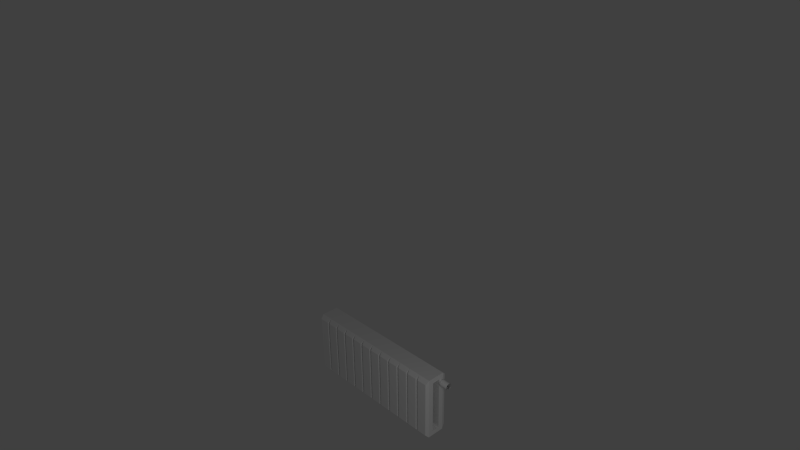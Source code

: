 # Source: heater1.blend  (saved by Blender 2.60.0; exported with 4.5.12 LTS)
import bpy
from mathutils import Matrix  # noqa: F401  (used for matrix-valued properties, if any)

bpy.ops.wm.read_factory_settings(use_empty=True)
scene = bpy.context.scene
scene.name = 'Scene'

# ---- collections
col_collection_1 = bpy.data.collections.new('Collection 1'); scene.collection.children.link(col_collection_1)

# ---- materials (node trees are filled in below, after node groups)
mat_material = bpy.data.materials.new('Material')
mat_material.alpha_threshold = 0.0
mat_material.use_transparent_shadow = False
mat_material.roughness = 0.5
mat_material.line_color = (0.0, 0.0, 0.0, 1.0)

# ---- material node trees

# ---- world
world_world = bpy.data.worlds.new('World'); scene.world = world_world
world_world.color = (0.05088, 0.05088, 0.05088)
world_world.use_sun_shadow = False
world_world.sun_shadow_jitter_overblur = 0.0
world_world.cycles.sampling_method = 'MANUAL'
world_world.cycles.sample_map_resolution = 256

# ---- cameras
cam_camera = bpy.data.cameras.new('Camera')
cam_camera.clip_end = 100.0
cam_camera.lens = 35.0
cam_camera.ortho_scale = 7.314
cam_camera.dof.focus_distance = 0.0
cam_camera.dof.aperture_fstop = 128.0

# ---- lights
light_lamp = bpy.data.lights.new('Lamp', 'POINT')
light_lamp.transmission_factor = 0.0
light_lamp.cutoff_distance = 30.0
light_lamp.energy = 100.0
light_lamp.shadow_buffer_clip_start = 1.001
light_lamp.shadow_soft_size = 1.0
light_lamp.shadow_maximum_resolution = 0.006
light_lamp.use_absolute_resolution = True
light_lamp.cycles.use_multiple_importance_sampling = False

# ---- meshes
me_cylinder_005 = bpy.data.meshes.new('Cylinder.005')
me_cylinder_005.from_pydata([(2.334e-08, 0.9539, -1.026), (0.1861, 0.9356, -1.026), (0.3651, 0.8813, -1.026), (0.53, 0.7932, -1.026), (0.6745, 0.6745, -1.026), (0.7932, 0.53, -1.026), (0.8813, 0.3651, -1.026), (0.9356, 0.1861, -1.026), (0.9539, 7.202e-08, -1.026), (0.9356, -0.1861, -1.026), (0.8813, -0.3651, -1.026), (0.7932, -0.53, -1.026), (0.6745, -0.6745, -1.026), (0.53, -0.7932, -1.026), (0.3651, -0.8813, -1.026), (0.1861, -0.9356, -1.026), (-2.875e-07, -0.9539, -1.026), (-0.1861, -0.9356, -1.026), (-0.3651, -0.8813, -1.026), (-0.53, -0.7932, -1.026), (-0.6745, -0.6745, -1.026), (-0.7932, -0.53, -1.026), (-0.8813, -0.3651, -1.026), (-0.9356, -0.1861, -1.026), (-0.9539, 9.211e-07, -1.026), (-0.9356, 0.1861, -1.026), (-0.8813, 0.3651, -1.026), (-0.7932, 0.53, -1.026), (-0.6745, 0.6745, -1.026), (-0.53, 0.7932, -1.026), (-0.365, 0.8813, -1.026), (-0.1861, 0.9356, -1.026), (1.478e-06, 0.884, 0.7022), (0.1725, 0.867, 0.7022), (0.3383, 0.8167, 0.7022), (0.4911, 0.735, 0.7022), (0.6251, 0.6251, 0.7022), (0.735, 0.4911, 0.7022), (0.8167, 0.3383, 0.7022), (0.867, 0.1725, 0.7022), (0.884, -1.985e-06, 0.7022), (0.867, -0.1725, 0.7022), (0.8167, -0.3383, 0.7022), (0.735, -0.4911, 0.7022), (0.6251, -0.6251, 0.7022), (0.4911, -0.735, 0.7022), (0.3383, -0.8167, 0.7022), (0.1725, -0.867, 0.7022), (8.807e-07, -0.884, 0.7022), (-0.1725, -0.867, 0.7022), (-0.3383, -0.8167, 0.7022), (-0.4911, -0.735, 0.7022), (-0.6251, -0.6251, 0.7022), (-0.735, -0.4911, 0.7022), (-0.8167, -0.3383, 0.7022), (-0.867, -0.1725, 0.7022), (-0.884, -3.629e-06, 0.7022), (-0.867, 0.1725, 0.7022), (-0.8167, 0.3383, 0.7022), (-0.735, 0.4911, 0.7022), (-0.6251, 0.6251, 0.7022), (-0.4911, 0.735, 0.7022), (-0.3383, 0.8167, 0.7022), (-0.1725, 0.867, 0.7022), (9.621e-09, 0.0, -1.011), (1.806e-06, 0.8728, 0.9469), (-0.1703, 0.856, 0.9469), (-0.334, 0.8064, 0.9469), (-0.4849, 0.7257, 0.9469), (-0.6172, 0.6172, 0.9469), (-0.7257, 0.4849, 0.9469), (-0.8064, 0.334, 0.9469), (-0.856, 0.1703, 0.9469), (-0.8728, -3.583e-06, 0.9469), (-0.856, -0.1703, 0.9469), (-0.8064, -0.334, 0.9469), (-0.7257, -0.4849, 0.9469), (-0.6172, -0.6172, 0.9469), (-0.4849, -0.7257, 0.9469), (-0.334, -0.8064, 0.9469), (-0.1703, -0.856, 0.9469), (1.217e-06, -0.8728, 0.9469), (0.1703, -0.856, 0.9469), (0.334, -0.8064, 0.9469), (0.4849, -0.7257, 0.9469), (0.6172, -0.6172, 0.9469), (0.7257, -0.4849, 0.9469), (0.8064, -0.334, 0.9469), (0.856, -0.1703, 0.9469), (0.8728, -1.96e-06, 0.9469), (0.856, 0.1703, 0.9469), (0.8064, 0.334, 0.9469), (0.7257, 0.4849, 0.9469), (0.6172, 0.6172, 0.9469), (0.4849, 0.7257, 0.9469), (0.334, 0.8064, 0.9469), (0.1703, 0.856, 0.9469), (4.052e-07, 1.579e-15, 0.9469), (4.064e-07, 1.562e-15, 1.156), (0.1684, 0.8467, 1.156), (1.792e-06, 0.8633, 1.156), (4.064e-07, 1.562e-15, 1.156), (0.3304, 0.7976, 1.156), (0.1684, 0.8467, 1.156), (4.064e-07, 1.562e-15, 1.156), (0.4796, 0.7178, 1.156), (0.3304, 0.7976, 1.156), (4.064e-07, 1.562e-15, 1.156), (0.6104, 0.6104, 1.156), (0.4796, 0.7178, 1.156), (4.064e-07, 1.562e-15, 1.156), (0.7178, 0.4796, 1.156), (0.6104, 0.6104, 1.156), (4.064e-07, 1.562e-15, 1.156), (0.7976, 0.3304, 1.156), (0.7178, 0.4796, 1.156), (4.064e-07, 1.562e-15, 1.156), (0.8467, 0.1684, 1.156), (0.7976, 0.3304, 1.156), (4.064e-07, 1.562e-15, 1.156), (0.8633, -1.938e-06, 1.156), (0.8467, 0.1684, 1.156), (4.064e-07, 1.562e-15, 1.156), (0.8467, -0.1684, 1.156), (0.8633, -1.938e-06, 1.156), (4.064e-07, 1.562e-15, 1.156), (0.7976, -0.3304, 1.156), (0.8467, -0.1684, 1.156), (4.064e-07, 1.562e-15, 1.156), (0.7178, -0.4796, 1.156), (0.7976, -0.3304, 1.156), (4.064e-07, 1.562e-15, 1.156), (0.6104, -0.6104, 1.156), (0.7178, -0.4796, 1.156), (4.064e-07, 1.562e-15, 1.156), (0.4796, -0.7178, 1.156), (0.6104, -0.6104, 1.156), (4.064e-07, 1.562e-15, 1.156), (0.3304, -0.7976, 1.156), (0.4796, -0.7178, 1.156), (4.064e-07, 1.562e-15, 1.156), (0.1684, -0.8467, 1.156), (0.3304, -0.7976, 1.156), (4.064e-07, 1.562e-15, 1.156), (1.209e-06, -0.8633, 1.156), (0.1684, -0.8467, 1.156), (4.064e-07, 1.562e-15, 1.156), (-0.1684, -0.8467, 1.156), (1.209e-06, -0.8633, 1.156), (4.064e-07, 1.562e-15, 1.156), (-0.3304, -0.7976, 1.156), (-0.1684, -0.8467, 1.156), (4.064e-07, 1.562e-15, 1.156), (-0.4796, -0.7178, 1.156), (-0.3304, -0.7976, 1.156), (4.064e-07, 1.562e-15, 1.156), (-0.6104, -0.6104, 1.156), (-0.4796, -0.7178, 1.156), (4.064e-07, 1.562e-15, 1.156), (-0.7178, -0.4796, 1.156), (-0.6104, -0.6104, 1.156), (4.064e-07, 1.562e-15, 1.156), (-0.7975, -0.3304, 1.156), (-0.7178, -0.4796, 1.156), (4.064e-07, 1.562e-15, 1.156), (-0.8467, -0.1684, 1.156), (-0.7975, -0.3304, 1.156), (4.064e-07, 1.562e-15, 1.156), (-0.8633, -3.543e-06, 1.156), (-0.8467, -0.1684, 1.156), (4.064e-07, 1.562e-15, 1.156), (-0.8467, 0.1684, 1.156), (-0.8633, -3.543e-06, 1.156), (4.064e-07, 1.562e-15, 1.156), (-0.7976, 0.3304, 1.156), (-0.8467, 0.1684, 1.156), (4.064e-07, 1.562e-15, 1.156), (-0.7178, 0.4796, 1.156), (-0.7976, 0.3304, 1.156), (4.064e-07, 1.562e-15, 1.156), (-0.6104, 0.6104, 1.156), (-0.7178, 0.4796, 1.156), (4.064e-07, 1.562e-15, 1.156), (-0.4796, 0.7178, 1.156), (-0.6104, 0.6104, 1.156), (4.064e-07, 1.562e-15, 1.156), (-0.3304, 0.7975, 1.156), (-0.4796, 0.7178, 1.156), (4.064e-07, 1.562e-15, 1.156), (-0.1684, 0.8467, 1.156), (-0.3304, 0.7975, 1.156), (4.064e-07, 1.562e-15, 1.156), (1.792e-06, 0.8633, 1.156), (-0.1684, 0.8467, 1.156), (4.975e-07, -2.966e-14, -1.567), (-0.1557, 0.7829, -1.567), (1.779e-06, 0.7982, -1.567), (4.975e-07, -2.966e-14, -1.567), (-0.3055, 0.7375, -1.567), (-0.1557, 0.7829, -1.567), (4.975e-07, -2.966e-14, -1.567), (-0.4435, 0.6637, -1.567), (-0.3055, 0.7375, -1.567), (4.975e-07, -2.966e-14, -1.567), (-0.5644, 0.5644, -1.567), (-0.4435, 0.6637, -1.567), (4.975e-07, -2.966e-14, -1.567), (-0.6637, 0.4435, -1.567), (-0.5644, 0.5644, -1.567), (4.975e-07, -2.966e-14, -1.567), (-0.7375, 0.3055, -1.567), (-0.6637, 0.4435, -1.567), (4.975e-07, -2.966e-14, -1.567), (-0.7829, 0.1557, -1.567), (-0.7375, 0.3055, -1.567), (4.975e-07, -2.966e-14, -1.567), (-0.7982, -3.276e-06, -1.567), (-0.7829, 0.1557, -1.567), (4.975e-07, -2.966e-14, -1.567), (-0.7829, -0.1557, -1.567), (-0.7982, -3.276e-06, -1.567), (4.975e-07, -2.966e-14, -1.567), (-0.7375, -0.3055, -1.567), (-0.7829, -0.1557, -1.567), (4.975e-07, -2.966e-14, -1.567), (-0.6637, -0.4435, -1.567), (-0.7375, -0.3055, -1.567), (-0.5644, -0.5644, -1.567), (4.975e-07, -2.966e-14, -1.567), (-0.6637, -0.4435, -1.567), (4.975e-07, -2.966e-14, -1.567), (-0.4435, -0.6637, -1.567), (-0.5644, -0.5644, -1.567), (4.975e-07, -2.966e-14, -1.567), (-0.3055, -0.7375, -1.567), (-0.4435, -0.6637, -1.567), (4.975e-07, -2.966e-14, -1.567), (-0.1557, -0.7829, -1.567), (-0.3055, -0.7375, -1.567), (1.24e-06, -0.7982, -1.567), (4.975e-07, -2.966e-14, -1.567), (-0.1557, -0.7829, -1.567), (0.1557, -0.7829, -1.567), (4.975e-07, -2.966e-14, -1.567), (1.24e-06, -0.7982, -1.567), (4.975e-07, -2.966e-14, -1.567), (0.3055, -0.7375, -1.567), (0.1557, -0.7829, -1.567), (4.975e-07, -2.966e-14, -1.567), (0.4435, -0.6637, -1.567), (0.3055, -0.7375, -1.567), (4.975e-07, -2.966e-14, -1.567), (0.5644, -0.5644, -1.567), (0.4435, -0.6637, -1.567), (4.975e-07, -2.966e-14, -1.567), (0.6637, -0.4435, -1.567), (0.5644, -0.5644, -1.567), (0.7375, -0.3055, -1.567), (4.975e-07, -2.966e-14, -1.567), (0.6637, -0.4435, -1.567), (4.975e-07, -2.966e-14, -1.567), (0.7829, -0.1557, -1.567), (0.7375, -0.3055, -1.567), (4.975e-07, -2.966e-14, -1.567), (0.7982, -1.792e-06, -1.567), (0.7829, -0.1557, -1.567), (0.7829, 0.1557, -1.567), (4.975e-07, -2.966e-14, -1.567), (0.7982, -1.792e-06, -1.567), (0.7375, 0.3055, -1.567), (4.975e-07, -2.966e-14, -1.567), (0.7829, 0.1557, -1.567), (0.6637, 0.4435, -1.567), (4.975e-07, -2.966e-14, -1.567), (0.7375, 0.3055, -1.567), (4.975e-07, -2.966e-14, -1.567), (0.5644, 0.5644, -1.567), (0.6637, 0.4435, -1.567), (0.4435, 0.6637, -1.567), (4.975e-07, -2.966e-14, -1.567), (0.5644, 0.5644, -1.567), (4.975e-07, -2.966e-14, -1.567), (0.3055, 0.7375, -1.567), (0.4435, 0.6637, -1.567), (4.975e-07, -2.966e-14, -1.567), (0.1557, 0.7829, -1.567), (0.3055, 0.7375, -1.567), (1.779e-06, 0.7982, -1.567), (4.975e-07, -2.966e-14, -1.567), (0.1557, 0.7829, -1.567), (-2.508, -0.6298, -5.079), (-2.508, -2.753, -5.079), (-2.508, -0.6298, -8.58), (-2.508, -2.753, -8.58), (-2.508, -0.6298, -12.08), (-2.508, -2.753, -12.08), (-2.508, -0.6298, -15.58), (-2.508, -2.753, -15.58), (-2.508, -0.6299, -19.08), (-2.508, -2.753, -19.08), (-2.508, -0.6299, -22.58), (-2.508, -2.753, -22.58), (-2.508, -0.6299, -26.08), (-2.508, -2.753, -26.08), (-2.508, -0.6299, -29.58), (-2.508, -2.753, -29.58), (-2.508, -0.6299, -33.08), (-2.508, -2.753, -33.08), (-2.508, -0.6299, -36.58), (-2.508, -2.753, -36.58), (-2.508, -0.6299, -40.08), (-2.508, -2.753, -40.08), (-2.508, -0.6299, -43.58), (-2.508, -2.753, -43.58), (-2.508, 0.7503, -5.079), (-2.508, -4.133, -5.079), (-2.508, 0.7503, -8.58), (-2.508, -4.133, -8.58), (-2.508, 0.7503, -12.08), (-2.508, -4.133, -12.08), (-2.508, 0.7503, -15.58), (-2.508, -4.133, -15.58), (-2.508, 0.7503, -19.08), (-2.508, -4.133, -19.08), (-2.508, 0.7503, -22.58), (-2.508, -4.133, -22.58), (-2.508, 0.7503, -26.08), (-2.508, -4.133, -26.08), (-2.508, 0.7503, -29.58), (-2.508, -4.133, -29.58), (-2.508, 0.7503, -33.08), (-2.508, -4.133, -33.08), (-2.508, 0.7503, -36.58), (-2.508, -4.133, -36.58), (-2.508, 0.7503, -40.08), (-2.508, -4.133, -40.08), (-2.508, 0.7503, -43.58), (-2.508, -4.133, -43.58), (-2.508, 0.7503, -1.579), (-2.508, -4.133, -1.579), (-2.508, 0.7503, -5.079), (-2.508, -4.133, -5.079), (-2.508, 0.7503, -8.58), (-2.508, -4.133, -8.58), (-2.508, 0.7503, -12.08), (-2.508, -4.133, -12.08), (-2.508, 0.7503, -15.58), (-2.508, -4.133, -15.58), (-2.508, 0.7503, -19.08), (-2.508, -4.133, -19.08), (-2.508, 0.7503, -22.58), (-2.508, -4.133, -22.58), (-2.508, 0.7503, -26.08), (-2.508, -4.133, -26.08), (-2.508, 0.7503, -29.58), (-2.508, -4.133, -29.58), (-2.508, 0.7503, -33.08), (-2.508, -4.133, -33.08), (-2.508, 0.7503, -36.58), (-2.508, -4.133, -36.58), (-2.508, 0.7503, -40.08), (-2.508, -4.133, -40.08), (-2.508, -0.6298, -1.579), (-2.508, -2.753, -1.579), (-2.508, -0.6298, -5.079), (-2.508, -2.753, -5.079), (-2.508, -0.6298, -8.58), (-2.508, -2.753, -8.58), (-2.508, -0.6298, -12.08), (-2.508, -2.753, -12.08), (-2.508, -0.6298, -15.58), (-2.508, -2.753, -15.58), (-2.508, -0.6299, -19.08), (-2.508, -2.753, -19.08), (-2.508, -0.6299, -22.58), (-2.508, -2.753, -22.58), (-2.508, -0.6299, -26.08), (-2.508, -2.753, -26.08), (-2.508, -0.6299, -29.58), (-2.508, -2.753, -29.58), (-2.508, -0.6299, -33.08), (-2.508, -2.753, -33.08), (-2.508, -0.6299, -36.58), (-2.508, -2.753, -36.58), (-2.508, -0.6299, -40.08), (-2.508, -2.753, -40.08), (15.47, -0.6298, -5.079), (15.47, -2.753, -5.079), (15.47, -0.6298, -8.58), (15.47, -2.753, -8.58), (15.47, -0.6298, -12.08), (15.47, -2.753, -12.08), (15.47, -0.6298, -15.58), (15.47, -2.753, -15.58), (15.47, -0.6298, -19.08), (15.47, -2.753, -19.08), (15.47, -0.6299, -22.58), (15.47, -2.753, -22.58), (15.47, -0.6299, -26.08), (15.47, -2.753, -26.08), (15.47, -0.6299, -29.58), (15.47, -2.753, -29.58), (15.47, -0.6299, -33.08), (15.47, -2.753, -33.08), (15.47, -0.6299, -36.58), (15.47, -2.753, -36.58), (15.47, -0.6299, -40.08), (15.47, -2.753, -40.08), (15.47, -0.6299, -43.58), (15.47, -2.753, -43.58), (15.47, 0.7503, -5.079), (15.47, -4.133, -5.079), (15.47, 0.7503, -8.58), (15.47, -4.133, -8.58), (15.47, 0.7503, -12.08), (15.47, -4.133, -12.08), (15.47, 0.7503, -15.58), (15.47, -4.133, -15.58), (15.47, 0.7503, -19.08), (15.47, -4.133, -19.08), (15.47, 0.7503, -22.58), (15.47, -4.133, -22.58), (15.47, 0.7503, -26.08), (15.47, -4.133, -26.08), (15.47, 0.7503, -29.58), (15.47, -4.133, -29.58), (15.47, 0.7503, -33.08), (15.47, -4.133, -33.08), (15.47, 0.7503, -36.58), (15.47, -4.133, -36.58), (15.47, 0.7503, -40.08), (15.47, -4.133, -40.08), (15.47, 0.7503, -43.58), (15.47, -4.133, -43.58), (15.47, 0.7503, -1.579), (15.47, -4.133, -1.579), (15.47, 0.7503, -5.079), (15.47, -4.133, -5.079), (15.47, 0.7503, -8.58), (15.47, -4.133, -8.58), (15.47, 0.7503, -12.08), (15.47, -4.133, -12.08), (15.47, 0.7503, -15.58), (15.47, -4.133, -15.58), (15.47, 0.7503, -19.08), (15.47, -4.133, -19.08), (15.47, 0.7503, -22.58), (15.47, -4.133, -22.58), (15.47, 0.7503, -26.08), (15.47, -4.133, -26.08), (15.47, 0.7503, -29.58), (15.47, -4.133, -29.58), (15.47, 0.7503, -33.08), (15.47, -4.133, -33.08), (15.47, 0.7503, -36.58), (15.47, -4.133, -36.58), (15.47, 0.7503, -40.08), (15.47, -4.133, -40.08), (15.47, -0.6298, -1.579), (15.47, -2.753, -1.579), (15.47, -0.6298, -5.079), (15.47, -2.753, -5.079), (15.47, -0.6298, -8.58), (15.47, -2.753, -8.58), (15.47, -0.6298, -12.08), (15.47, -2.753, -12.08), (15.47, -0.6298, -15.58), (15.47, -2.753, -15.58), (15.47, -0.6299, -19.08), (15.47, -2.753, -19.08), (15.47, -0.6299, -22.58), (15.47, -2.753, -22.58), (15.47, -0.6299, -26.08), (15.47, -2.753, -26.08), (15.47, -0.6299, -29.58), (15.47, -2.753, -29.58), (15.47, -0.6299, -33.08), (15.47, -2.753, -33.08), (15.47, -0.6299, -36.58), (15.47, -2.753, -36.58), (15.47, -0.6299, -40.08), (15.47, -2.753, -40.08), (14.48, 1.729, -4.72), (14.48, -5.111, -4.72), (14.48, 1.729, -8.221), (14.48, -5.111, -8.221), (14.48, 1.729, -11.72), (14.48, -5.111, -11.72), (14.48, 1.729, -15.22), (14.48, -5.111, -15.22), (14.48, 1.729, -18.72), (14.48, -5.111, -18.72), (14.48, 1.729, -22.22), (14.48, -5.111, -22.22), (14.48, 1.729, -25.72), (14.48, -5.111, -25.72), (14.48, 1.729, -29.22), (14.48, -5.111, -29.22), (14.48, 1.729, -32.72), (14.48, -5.111, -32.72), (14.48, 1.729, -36.22), (14.48, -5.111, -36.22), (14.48, 1.729, -39.72), (14.48, -5.111, -39.72), (14.48, 1.729, -43.23), (14.48, -5.111, -43.23), (14.48, 1.729, -1.938), (14.48, -5.111, -1.938), (14.48, 1.729, -5.438), (14.48, -5.111, -5.438), (14.48, 1.729, -8.939), (14.48, -5.111, -8.939), (14.48, 1.729, -12.44), (14.48, -5.111, -12.44), (14.48, 1.729, -15.94), (14.48, -5.111, -15.94), (14.48, 1.729, -19.44), (14.48, -5.111, -19.44), (14.48, 1.729, -22.94), (14.48, -5.111, -22.94), (14.48, 1.729, -26.44), (14.48, -5.111, -26.44), (14.48, 1.729, -29.94), (14.48, -5.111, -29.94), (14.48, 1.729, -33.44), (14.48, -5.111, -33.44), (14.48, 1.729, -36.94), (14.48, -5.111, -36.94), (14.48, 1.729, -40.44), (14.48, -5.111, -40.44), (-1.519, 1.729, -1.938), (-1.519, -5.111, -1.938), (-1.519, 1.729, -5.438), (-1.519, -5.111, -5.438), (-1.519, 1.729, -8.939), (-1.519, -5.111, -8.939), (-1.519, 1.729, -12.44), (-1.519, -5.111, -12.44), (-1.519, 1.729, -15.94), (-1.519, -5.111, -15.94), (-1.519, 1.729, -19.44), (-1.519, -5.111, -19.44), (-1.519, 1.729, -22.94), (-1.519, -5.111, -22.94), (-1.519, 1.729, -26.44), (-1.519, -5.111, -26.44), (-1.519, 1.729, -29.94), (-1.519, -5.111, -29.94), (-1.519, 1.729, -33.44), (-1.519, -5.111, -33.44), (-1.519, 1.729, -36.94), (-1.519, -5.111, -36.94), (-1.519, 1.729, -40.44), (-1.519, -5.111, -40.44), (-1.519, 1.729, -4.72), (-1.519, -5.111, -4.72), (-1.519, 1.729, -8.221), (-1.519, -5.111, -8.221), (-1.519, 1.729, -11.72), (-1.519, -5.111, -11.72), (-1.519, 1.729, -15.22), (-1.519, -5.111, -15.22), (-1.519, 1.729, -18.72), (-1.519, -5.111, -18.72), (-1.519, 1.729, -22.22), (-1.519, -5.111, -22.22), (-1.519, 1.729, -25.72), (-1.519, -5.111, -25.72), (-1.519, 1.729, -29.22), (-1.519, -5.111, -29.22), (-1.519, 1.729, -32.72), (-1.519, -5.111, -32.72), (-1.519, 1.729, -36.22), (-1.519, -5.111, -36.22), (-1.519, 1.729, -39.72), (-1.519, -5.111, -39.72), (-1.519, 1.729, -43.23), (-1.519, -5.111, -43.23), (-1.07, -0.6298, -5.079), (-1.07, -2.753, -5.079), (-1.07, -0.6298, -8.58), (-1.07, -2.753, -8.58), (-1.07, -0.6298, -12.08), (-1.07, -2.753, -12.08), (-1.07, -0.6298, -15.58), (-1.07, -2.753, -15.58), (-1.07, -0.6299, -19.08), (-1.07, -2.753, -19.08), (-1.07, -0.6299, -22.58), (-1.07, -2.753, -22.58), (-1.07, -0.6299, -26.08), (-1.07, -2.753, -26.08), (-1.07, -0.6299, -29.58), (-1.07, -2.753, -29.58), (-1.07, -0.6299, -33.08), (-1.07, -2.753, -33.08), (-1.07, -0.6299, -36.58), (-1.07, -2.753, -36.58), (-1.07, -0.6299, -40.08), (-1.07, -2.753, -40.08), (-1.07, -0.6299, -43.58), (-1.07, -2.753, -43.58), (-1.07, 0.7503, -5.079), (-1.07, -4.133, -5.079), (-1.07, 0.7503, -8.58), (-1.07, -4.133, -8.58), (-1.07, 0.7503, -12.08), (-1.07, -4.133, -12.08), (-1.07, 0.7503, -15.58), (-1.07, -4.133, -15.58), (-1.07, 0.7503, -19.08), (-1.07, -4.133, -19.08), (-1.07, 0.7503, -22.58), (-1.07, -4.133, -22.58), (-1.07, 0.7503, -26.08), (-1.07, -4.133, -26.08), (-1.07, 0.7503, -29.58), (-1.07, -4.133, -29.58), (-1.07, 0.7503, -33.08), (-1.07, -4.133, -33.08), (-1.07, 0.7503, -36.58), (-1.07, -4.133, -36.58), (-1.07, 0.7503, -40.08), (-1.07, -4.133, -40.08), (-1.07, 0.7503, -43.58), (-1.07, -4.133, -43.58), (-1.07, 0.7503, -1.579), (-1.07, -4.133, -1.579), (-1.07, 0.7503, -5.079), (-1.07, -4.133, -5.079), (-1.07, 0.7503, -8.58), (-1.07, -4.133, -8.58), (-1.07, 0.7503, -12.08), (-1.07, -4.133, -12.08), (-1.07, 0.7503, -15.58), (-1.07, -4.133, -15.58), (-1.07, 0.7503, -19.08), (-1.07, -4.133, -19.08), (-1.07, 0.7503, -22.58), (-1.07, -4.133, -22.58), (-1.07, 0.7503, -26.08), (-1.07, -4.133, -26.08), (-1.07, 0.7503, -29.58), (-1.07, -4.133, -29.58), (-1.07, 0.7503, -33.08), (-1.07, -4.133, -33.08), (-1.07, 0.7503, -36.58), (-1.07, -4.133, -36.58), (-1.07, 0.7503, -40.08), (-1.07, -4.133, -40.08), (-1.07, -0.6298, -1.579), (-1.07, -2.753, -1.579), (-1.07, -0.6298, -5.079), (-1.07, -2.753, -5.079), (-1.07, -0.6298, -8.58), (-1.07, -2.753, -8.58), (-1.07, -0.6298, -12.08), (-1.07, -2.753, -12.08), (-1.07, -0.6298, -15.58), (-1.07, -2.753, -15.58), (-1.07, -0.6299, -19.08), (-1.07, -2.753, -19.08), (-1.07, -0.6299, -22.58), (-1.07, -2.753, -22.58), (-1.07, -0.6299, -26.08), (-1.07, -2.753, -26.08), (-1.07, -0.6299, -29.58), (-1.07, -2.753, -29.58), (-1.07, -0.6299, -33.08), (-1.07, -2.753, -33.08), (-1.07, -0.6299, -36.58), (-1.07, -2.753, -36.58), (-1.07, -0.6299, -40.08), (-1.07, -2.753, -40.08), (-0.155, 1.729, -1.938), (-0.155, -5.111, -1.938), (-0.155, 1.729, -5.438), (-0.155, -5.111, -5.438), (-0.155, 1.729, -8.939), (-0.155, -5.111, -8.939), (-0.155, 1.729, -12.44), (-0.155, -5.111, -12.44), (-0.155, 1.729, -15.94), (-0.155, -5.111, -15.94), (-0.155, 1.729, -19.44), (-0.155, -5.111, -19.44), (-0.155, 1.729, -22.94), (-0.155, -5.111, -22.94), (-0.155, 1.729, -26.44), (-0.155, -5.111, -26.44), (-0.155, 1.729, -29.94), (-0.155, -5.111, -29.94), (-0.155, 1.729, -33.44), (-0.155, -5.111, -33.44), (-0.155, 1.729, -36.94), (-0.155, -5.111, -36.94), (-0.155, 1.729, -40.44), (-0.155, -5.111, -40.44), (-0.155, 1.729, -4.72), (-0.155, -5.111, -4.72), (-0.155, 1.729, -8.221), (-0.155, -5.111, -8.221), (-0.155, 1.729, -11.72), (-0.155, -5.111, -11.72), (-0.155, 1.729, -15.22), (-0.155, -5.111, -15.22), (-0.155, 1.729, -18.72), (-0.155, -5.111, -18.72), (-0.155, 1.729, -22.22), (-0.155, -5.111, -22.22), (-0.155, 1.729, -25.72), (-0.155, -5.111, -25.72), (-0.155, 1.729, -29.22), (-0.155, -5.111, -29.22), (-0.155, 1.729, -32.72), (-0.155, -5.111, -32.72), (-0.155, 1.729, -36.22), (-0.155, -5.111, -36.22), (-0.155, 1.729, -39.72), (-0.155, -5.111, -39.72), (-0.155, 1.729, -43.23), (-0.155, -5.111, -43.23), (-1.07, -1.691, -5.079), (-1.07, -1.691, -8.58), (-1.07, -1.691, -12.08), (-1.07, -1.691, -15.58), (-1.07, -1.691, -19.08), (-1.07, -1.691, -22.58), (-1.07, -1.691, -26.08), (-1.07, -1.691, -29.58), (-1.07, -1.691, -33.08), (-1.07, -1.691, -36.58), (-1.07, -1.691, -40.08), (-1.07, -1.691, -43.58), (-1.07, -1.691, -1.579), (-1.07, -1.691, -5.079), (-1.07, -1.691, -8.58), (-1.07, -1.691, -12.08), (-1.07, -1.691, -15.58), (-1.07, -1.691, -19.08), (-1.07, -1.691, -22.58), (-1.07, -1.691, -26.08), (-1.07, -1.691, -29.58), (-1.07, -1.691, -33.08), (-1.07, -1.691, -36.58), (-1.07, -1.691, -40.08), (-2.508, -1.691, -1.579), (-2.508, -1.691, -5.079), (-2.508, -1.691, -8.58), (-2.508, -1.691, -12.08), (-2.508, -1.691, -15.58), (-2.508, -1.691, -19.08), (-2.508, -1.691, -22.58), (-2.508, -1.691, -26.08), (-2.508, -1.691, -29.58), (-2.508, -1.691, -33.08), (-2.508, -1.691, -36.58), (-2.508, -1.691, -40.08), (-2.508, -1.691, -5.079), (-2.508, -1.691, -8.58), (-2.508, -1.691, -12.08), (-2.508, -1.691, -15.58), (-2.508, -1.691, -19.08), (-2.508, -1.691, -22.58), (-2.508, -1.691, -26.08), (-2.508, -1.691, -29.58), (-2.508, -1.691, -33.08), (-2.508, -1.691, -36.58), (-2.508, -1.691, -40.08), (-2.508, -1.691, -43.58), (14.14, -0.6298, -5.079), (14.14, -2.753, -5.079), (14.14, -0.6298, -8.58), (14.14, -2.753, -8.58), (14.14, -0.6298, -12.08), (14.14, -2.753, -12.08), (14.14, -0.6298, -15.58), (14.14, -2.753, -15.58), (14.14, -0.6298, -19.08), (14.14, -2.753, -19.08), (14.14, -0.6299, -22.58), (14.14, -2.753, -22.58), (14.14, -0.6299, -26.08), (14.14, -2.753, -26.08), (14.14, -0.6299, -29.58), (14.14, -2.753, -29.58), (14.14, -0.6299, -33.08), (14.14, -2.753, -33.08), (14.14, -0.6299, -36.58), (14.14, -2.753, -36.58), (14.14, -0.6299, -40.08), (14.14, -2.753, -40.08), (14.14, -0.6299, -43.58), (14.14, -2.753, -43.58), (14.14, 0.7503, -5.079), (14.14, -4.133, -5.079), (14.14, 0.7503, -8.58), (14.14, -4.133, -8.58), (14.14, 0.7503, -12.08), (14.14, -4.133, -12.08), (14.14, 0.7503, -15.58), (14.14, -4.133, -15.58), (14.14, 0.7503, -19.08), (14.14, -4.133, -19.08), (14.14, 0.7503, -22.58), (14.14, -4.133, -22.58), (14.14, 0.7503, -26.08), (14.14, -4.133, -26.08), (14.14, 0.7503, -29.58), (14.14, -4.133, -29.58), (14.14, 0.7503, -33.08), (14.14, -4.133, -33.08), (14.14, 0.7503, -36.58), (14.14, -4.133, -36.58), (14.14, 0.7503, -40.08), (14.14, -4.133, -40.08), (14.14, 0.7503, -43.58), (14.14, -4.133, -43.58), (14.14, 0.7503, -1.579), (14.14, -4.133, -1.579), (14.14, 0.7503, -5.079), (14.14, -4.133, -5.079), (14.14, 0.7503, -8.58), (14.14, -4.133, -8.58), (14.14, 0.7503, -12.08), (14.14, -4.133, -12.08), (14.14, 0.7503, -15.58), (14.14, -4.133, -15.58), (14.14, 0.7503, -19.08), (14.14, -4.133, -19.08), (14.14, 0.7503, -22.58), (14.14, -4.133, -22.58), (14.14, 0.7503, -26.08), (14.14, -4.133, -26.08), (14.14, 0.7503, -29.58), (14.14, -4.133, -29.58), (14.14, 0.7503, -33.08), (14.14, -4.133, -33.08), (14.14, 0.7503, -36.58), (14.14, -4.133, -36.58), (14.14, 0.7503, -40.08), (14.14, -4.133, -40.08), (14.14, -0.6298, -1.579), (14.14, -2.753, -1.579), (14.14, -0.6298, -5.079), (14.14, -2.753, -5.079), (14.14, -0.6298, -8.58), (14.14, -2.753, -8.58), (14.14, -0.6298, -12.08), (14.14, -2.753, -12.08), (14.14, -0.6298, -15.58), (14.14, -2.753, -15.58), (14.14, -0.6299, -19.08), (14.14, -2.753, -19.08), (14.14, -0.6299, -22.58), (14.14, -2.753, -22.58), (14.14, -0.6299, -26.08), (14.14, -2.753, -26.08), (14.14, -0.6299, -29.58), (14.14, -2.753, -29.58), (14.14, -0.6299, -33.08), (14.14, -2.753, -33.08), (14.14, -0.6299, -36.58), (14.14, -2.753, -36.58), (14.14, -0.6299, -40.08), (14.14, -2.753, -40.08), (13.3, 1.729, -1.938), (13.3, -5.111, -1.938), (13.3, 1.729, -5.438), (13.3, -5.111, -5.438), (13.3, 1.729, -8.939), (13.3, -5.111, -8.939), (13.3, 1.729, -12.44), (13.3, -5.111, -12.44), (13.3, 1.729, -15.94), (13.3, -5.111, -15.94), (13.3, 1.729, -19.44), (13.3, -5.111, -19.44), (13.3, 1.729, -22.94), (13.3, -5.111, -22.94), (13.3, 1.729, -26.44), (13.3, -5.111, -26.44), (13.3, 1.729, -29.94), (13.3, -5.111, -29.94), (13.3, 1.729, -33.44), (13.3, -5.111, -33.44), (13.3, 1.729, -36.94), (13.3, -5.111, -36.94), (13.3, 1.729, -40.44), (13.3, -5.111, -40.44), (13.3, 1.729, -4.72), (13.3, -5.111, -4.72), (13.3, 1.729, -8.221), (13.3, -5.111, -8.221), (13.3, 1.729, -11.72), (13.3, -5.111, -11.72), (13.3, 1.729, -15.22), (13.3, -5.111, -15.22), (13.3, 1.729, -18.72), (13.3, -5.111, -18.72), (13.3, 1.729, -22.22), (13.3, -5.111, -22.22), (13.3, 1.729, -25.72), (13.3, -5.111, -25.72), (13.3, 1.729, -29.22), (13.3, -5.111, -29.22), (13.3, 1.729, -32.72), (13.3, -5.111, -32.72), (13.3, 1.729, -36.22), (13.3, -5.111, -36.22), (13.3, 1.729, -39.72), (13.3, -5.111, -39.72), (13.3, 1.729, -43.23), (13.3, -5.111, -43.23), (14.14, -1.691, -1.579), (14.14, -1.691, -5.079), (14.14, -1.691, -8.58), (14.14, -1.691, -12.08), (14.14, -1.691, -15.58), (14.14, -1.691, -19.08), (14.14, -1.691, -22.58), (14.14, -1.691, -26.08), (14.14, -1.691, -29.58), (14.14, -1.691, -33.08), (14.14, -1.691, -36.58), (14.14, -1.691, -40.08), (14.14, -1.691, -5.079), (14.14, -1.691, -8.58), (14.14, -1.691, -12.08), (14.14, -1.691, -15.58), (14.14, -1.691, -19.08), (14.14, -1.691, -22.58), (14.14, -1.691, -26.08), (14.14, -1.691, -29.58), (14.14, -1.691, -33.08), (14.14, -1.691, -36.58), (14.14, -1.691, -40.08), (14.14, -1.691, -43.58), (15.47, -1.691, -1.579), (15.47, -1.691, -5.079), (15.47, -1.691, -8.58), (15.47, -1.691, -12.08), (15.47, -1.691, -15.58), (15.47, -1.691, -19.08), (15.47, -1.691, -22.58), (15.47, -1.691, -26.08), (15.47, -1.691, -29.58), (15.47, -1.691, -33.08), (15.47, -1.691, -36.58), (15.47, -1.691, -40.08), (15.47, -1.691, -5.079), (15.47, -1.691, -8.58), (15.47, -1.691, -12.08), (15.47, -1.691, -15.58), (15.47, -1.691, -19.08), (15.47, -1.691, -22.58), (15.47, -1.691, -26.08), (15.47, -1.691, -29.58), (15.47, -1.691, -33.08), (15.47, -1.691, -36.58), (15.47, -1.691, -40.08), (15.47, -1.691, -43.58), (0.4598, -0.6298, -5.079), (0.4598, -2.753, -5.079), (0.4598, -0.6298, -8.58), (0.4598, -2.753, -8.58), (0.4598, -0.6298, -12.08), (0.4598, -2.753, -12.08), (0.4598, -0.6298, -15.58), (0.4598, -2.753, -15.58), (0.4598, -0.6299, -19.08), (0.4598, -2.753, -19.08), (0.4598, -0.6299, -22.58), (0.4598, -2.753, -22.58), (0.4598, -0.6299, -26.08), (0.4598, -2.753, -26.08), (0.4598, -0.6299, -29.58), (0.4598, -2.753, -29.58), (0.4598, -0.6299, -33.08), (0.4598, -2.753, -33.08), (0.4598, -0.6299, -36.58), (0.4598, -2.753, -36.58), (0.4598, -0.6299, -40.08), (0.4598, -2.753, -40.08), (0.4598, -0.6299, -43.58), (0.4598, -2.753, -43.58), (0.4598, 0.7503, -5.079), (0.4598, -4.133, -5.079), (0.4598, 0.7503, -8.58), (0.4598, -4.133, -8.58), (0.4598, 0.7503, -12.08), (0.4598, -4.133, -12.08), (0.4598, 0.7503, -15.58), (0.4598, -4.133, -15.58), (0.4598, 0.7503, -19.08), (0.4598, -4.133, -19.08), (0.4598, 0.7503, -22.58), (0.4598, -4.133, -22.58), (0.4598, 0.7503, -26.08), (0.4598, -4.133, -26.08), (0.4598, 0.7503, -29.58), (0.4598, -4.133, -29.58), (0.4598, 0.7503, -33.08), (0.4598, -4.133, -33.08), (0.4598, 0.7503, -36.58), (0.4598, -4.133, -36.58), (0.4598, 0.7503, -40.08), (0.4598, -4.133, -40.08), (0.4598, 0.7503, -43.58), (0.4598, -4.133, -43.58), (0.4598, 0.7503, -1.579), (0.4598, -4.133, -1.579), (0.4598, 0.7503, -5.079), (0.4598, -4.133, -5.079), (0.4598, 0.7503, -8.58), (0.4598, -4.133, -8.58), (0.4598, 0.7503, -12.08), (0.4598, -4.133, -12.08), (0.4598, 0.7503, -15.58), (0.4598, -4.133, -15.58), (0.4598, 0.7503, -19.08), (0.4598, -4.133, -19.08), (0.4598, 0.7503, -22.58), (0.4598, -4.133, -22.58), (0.4598, 0.7503, -26.08), (0.4598, -4.133, -26.08), (0.4598, 0.7503, -29.58), (0.4598, -4.133, -29.58), (0.4598, 0.7503, -33.08), (0.4598, -4.133, -33.08), (0.4598, 0.7503, -36.58), (0.4598, -4.133, -36.58), (0.4598, 0.7503, -40.08), (0.4598, -4.133, -40.08), (0.4598, -0.6298, -1.579), (0.4598, -2.753, -1.579), (0.4598, -0.6298, -5.079), (0.4598, -2.753, -5.079), (0.4598, -0.6298, -8.58), (0.4598, -2.753, -8.58), (0.4598, -0.6298, -12.08), (0.4598, -2.753, -12.08), (0.4598, -0.6298, -15.58), (0.4598, -2.753, -15.58), (0.4598, -0.6299, -19.08), (0.4598, -2.753, -19.08), (0.4598, -0.6299, -22.58), (0.4598, -2.753, -22.58), (0.4598, -0.6299, -26.08), (0.4598, -2.753, -26.08), (0.4598, -0.6299, -29.58), (0.4598, -2.753, -29.58), (0.4598, -0.6299, -33.08), (0.4598, -2.753, -33.08), (0.4598, -0.6299, -36.58), (0.4598, -2.753, -36.58), (0.4598, -0.6299, -40.08), (0.4598, -2.753, -40.08), (1.198, 1.729, -1.938), (1.198, -5.111, -1.938), (1.198, 1.729, -5.438), (1.198, -5.111, -5.438), (1.198, 1.729, -8.939), (1.198, -5.111, -8.939), (1.198, 1.729, -12.44), (1.198, -5.111, -12.44), (1.198, 1.729, -15.94), (1.198, -5.111, -15.94), (1.198, 1.729, -19.44), (1.198, -5.111, -19.44), (1.198, 1.729, -22.94), (1.198, -5.111, -22.94), (1.198, 1.729, -26.44), (1.198, -5.111, -26.44), (1.198, 1.729, -29.94), (1.198, -5.111, -29.94), (1.198, 1.729, -33.44), (1.198, -5.111, -33.44), (1.198, 1.729, -36.94), (1.198, -5.111, -36.94), (1.198, 1.729, -40.44), (1.198, -5.111, -40.44), (1.198, 1.729, -4.72), (1.198, -5.111, -4.72), (1.198, 1.729, -8.221), (1.198, -5.111, -8.221), (1.198, 1.729, -11.72), (1.198, -5.111, -11.72), (1.198, 1.729, -15.22), (1.198, -5.111, -15.22), (1.198, 1.729, -18.72), (1.198, -5.111, -18.72), (1.198, 1.729, -22.22), (1.198, -5.111, -22.22), (1.198, 1.729, -25.72), (1.198, -5.111, -25.72), (1.198, 1.729, -29.22), (1.198, -5.111, -29.22), (1.198, 1.729, -32.72), (1.198, -5.111, -32.72), (1.198, 1.729, -36.22), (1.198, -5.111, -36.22), (1.198, 1.729, -39.72), (1.198, -5.111, -39.72), (1.198, 1.729, -43.23), (1.198, -5.111, -43.23), (0.4598, -0.6298, -1.579), (0.4598, -2.753, -1.579), (0.4598, -0.6298, -5.079), (0.4598, -2.753, -5.079), (0.4598, -0.6298, -8.58), (0.4598, -2.753, -8.58), (0.4598, -0.6298, -12.08), (0.4598, -2.753, -12.08), (0.4598, -0.6298, -15.58), (0.4598, -2.753, -15.58), (0.4598, -0.6299, -19.08), (0.4598, -2.753, -19.08), (0.4598, -0.6299, -22.58), (0.4598, -2.753, -22.58), (0.4598, -0.6299, -26.08), (0.4598, -2.753, -26.08), (0.4598, -0.6299, -29.58), (0.4598, -2.753, -29.58), (0.4598, -0.6299, -33.08), (0.4598, -2.753, -33.08), (0.4598, -0.6299, -36.58), (0.4598, -2.753, -36.58), (0.4598, -0.6299, -40.08), (0.4598, -2.753, -40.08), (0.4598, 0.7503, -1.579), (0.4598, -4.133, -1.579), (0.4598, 0.7503, -5.079), (0.4598, -4.133, -5.079), (0.4598, 0.7503, -8.58), (0.4598, -4.133, -8.58), (0.4598, 0.7503, -12.08), (0.4598, -4.133, -12.08), (0.4598, 0.7503, -15.58), (0.4598, -4.133, -15.58), (0.4598, 0.7503, -19.08), (0.4598, -4.133, -19.08), (0.4598, 0.7503, -22.58), (0.4598, -4.133, -22.58), (0.4598, 0.7503, -26.08), (0.4598, -4.133, -26.08), (0.4598, 0.7503, -29.58), (0.4598, -4.133, -29.58), (0.4598, 0.7503, -33.08), (0.4598, -4.133, -33.08), (0.4598, 0.7503, -36.58), (0.4598, -4.133, -36.58), (0.4598, 0.7503, -40.08), (0.4598, -4.133, -40.08), (-1.07, -0.6298, -1.579), (-1.07, -2.753, -1.579), (-1.07, -0.6298, -5.079), (-1.07, -2.753, -5.079), (-1.07, -0.6298, -8.58), (-1.07, -2.753, -8.58), (-1.07, -0.6298, -12.08), (-1.07, -2.753, -12.08), (-1.07, -0.6298, -15.58), (-1.07, -2.753, -15.58), (-1.07, -0.6299, -19.08), (-1.07, -2.753, -19.08), (-1.07, -0.6299, -22.58), (-1.07, -2.753, -22.58), (-1.07, -0.6299, -26.08), (-1.07, -2.753, -26.08), (-1.07, -0.6299, -29.58), (-1.07, -2.753, -29.58), (-1.07, -0.6299, -33.08), (-1.07, -2.753, -33.08), (-1.07, -0.6299, -36.58), (-1.07, -2.753, -36.58), (-1.07, -0.6299, -40.08), (-1.07, -2.753, -40.08), (-1.07, 0.7503, -1.579), (-1.07, -4.133, -1.579), (-1.07, 0.7503, -5.079), (-1.07, -4.133, -5.079), (-1.07, 0.7503, -8.58), (-1.07, -4.133, -8.58), (-1.07, 0.7503, -12.08), (-1.07, -4.133, -12.08), (-1.07, 0.7503, -15.58), (-1.07, -4.133, -15.58), (-1.07, 0.7503, -19.08), (-1.07, -4.133, -19.08), (-1.07, 0.7503, -22.58), (-1.07, -4.133, -22.58), (-1.07, 0.7503, -26.08), (-1.07, -4.133, -26.08), (-1.07, 0.7503, -29.58), (-1.07, -4.133, -29.58), (-1.07, 0.7503, -33.08), (-1.07, -4.133, -33.08), (-1.07, 0.7503, -36.58), (-1.07, -4.133, -36.58), (-1.07, 0.7503, -40.08), (-1.07, -4.133, -40.08)], [], [(64, 0, 1), (64, 1, 2), (64, 2, 3), (64, 3, 4), (64, 4, 5), (64, 5, 6), (64, 6, 7), (64, 7, 8), (64, 8, 9), (64, 9, 10), (64, 10, 11), (64, 11, 12), (64, 12, 13), (64, 13, 14), (64, 14, 15), (64, 15, 16), (64, 16, 17), (64, 17, 18), (64, 18, 19), (64, 19, 20), (64, 20, 21), (64, 21, 22), (64, 22, 23), (64, 23, 24), (64, 24, 25), (64, 25, 26), (64, 26, 27), (64, 27, 28), (64, 28, 29), (64, 29, 30), (64, 30, 31), (31, 0, 64), (0, 32, 33, 1), (1, 33, 34, 2), (2, 34, 35, 3), (3, 35, 36, 4), (4, 36, 37, 5), (5, 37, 38, 6), (6, 38, 39, 7), (7, 39, 40, 8), (8, 40, 41, 9), (9, 41, 42, 10), (10, 42, 43, 11), (11, 43, 44, 12), (12, 44, 45, 13), (13, 45, 46, 14), (14, 46, 47, 15), (15, 47, 48, 16), (16, 48, 49, 17), (17, 49, 50, 18), (18, 50, 51, 19), (19, 51, 52, 20), (20, 52, 53, 21), (21, 53, 54, 22), (22, 54, 55, 23), (23, 55, 56, 24), (24, 56, 57, 25), (25, 57, 58, 26), (26, 58, 59, 27), (27, 59, 60, 28), (28, 60, 61, 29), (29, 61, 62, 30), (30, 62, 63, 31), (32, 0, 31, 63), (32, 63, 66, 65), (63, 62, 67, 66), (62, 61, 68, 67), (61, 60, 69, 68), (60, 59, 70, 69), (59, 58, 71, 70), (58, 57, 72, 71), (57, 56, 73, 72), (56, 55, 74, 73), (55, 54, 75, 74), (54, 53, 76, 75), (53, 52, 77, 76), (52, 51, 78, 77), (51, 50, 79, 78), (50, 49, 80, 79), (49, 48, 81, 80), (48, 47, 82, 81), (47, 46, 83, 82), (46, 45, 84, 83), (45, 44, 85, 84), (44, 43, 86, 85), (43, 42, 87, 86), (42, 41, 88, 87), (41, 40, 89, 88), (40, 39, 90, 89), (39, 38, 91, 90), (38, 37, 92, 91), (37, 36, 93, 92), (36, 35, 94, 93), (35, 34, 95, 94), (34, 33, 96, 95), (33, 32, 65, 96), (96, 99, 98, 97), (65, 100, 99, 96), (97, 98, 100, 65), (95, 102, 101, 97), (96, 103, 102, 95), (97, 101, 103, 96), (94, 105, 104, 97), (95, 106, 105, 94), (97, 104, 106, 95), (93, 108, 107, 97), (94, 109, 108, 93), (97, 107, 109, 94), (92, 111, 110, 97), (93, 112, 111, 92), (97, 110, 112, 93), (91, 114, 113, 97), (92, 115, 114, 91), (97, 113, 115, 92), (90, 117, 116, 97), (91, 118, 117, 90), (97, 116, 118, 91), (89, 120, 119, 97), (90, 121, 120, 89), (97, 119, 121, 90), (88, 123, 122, 97), (89, 124, 123, 88), (97, 122, 124, 89), (87, 126, 125, 97), (88, 127, 126, 87), (97, 125, 127, 88), (86, 129, 128, 97), (87, 130, 129, 86), (97, 128, 130, 87), (85, 132, 131, 97), (86, 133, 132, 85), (97, 131, 133, 86), (84, 135, 134, 97), (85, 136, 135, 84), (97, 134, 136, 85), (83, 138, 137, 97), (84, 139, 138, 83), (97, 137, 139, 84), (82, 141, 140, 97), (83, 142, 141, 82), (97, 140, 142, 83), (81, 144, 143, 97), (82, 145, 144, 81), (97, 143, 145, 82), (80, 147, 146, 97), (81, 148, 147, 80), (97, 146, 148, 81), (79, 150, 149, 97), (80, 151, 150, 79), (97, 149, 151, 80), (78, 153, 152, 97), (79, 154, 153, 78), (97, 152, 154, 79), (77, 156, 155, 97), (78, 157, 156, 77), (97, 155, 157, 78), (76, 159, 158, 97), (77, 160, 159, 76), (97, 158, 160, 77), (75, 162, 161, 97), (76, 163, 162, 75), (97, 161, 163, 76), (74, 165, 164, 97), (75, 166, 165, 74), (97, 164, 166, 75), (73, 168, 167, 97), (74, 169, 168, 73), (97, 167, 169, 74), (72, 171, 170, 97), (73, 172, 171, 72), (97, 170, 172, 73), (71, 174, 173, 97), (72, 175, 174, 71), (97, 173, 175, 72), (70, 177, 176, 97), (71, 178, 177, 70), (97, 176, 178, 71), (69, 180, 179, 97), (70, 181, 180, 69), (97, 179, 181, 70), (68, 183, 182, 97), (69, 184, 183, 68), (97, 182, 184, 69), (67, 186, 185, 97), (68, 187, 186, 67), (97, 185, 187, 68), (66, 189, 188, 97), (67, 190, 189, 66), (97, 188, 190, 67), (65, 192, 191, 97), (66, 193, 192, 65), (97, 191, 193, 66), (193, 191, 194, 195), (192, 193, 195, 196), (191, 192, 196, 194), (190, 188, 197, 198), (189, 190, 198, 199), (188, 189, 199, 197), (187, 185, 200, 201), (186, 187, 201, 202), (185, 186, 202, 200), (184, 182, 203, 204), (183, 184, 204, 205), (182, 183, 205, 203), (181, 179, 206, 207), (180, 181, 207, 208), (179, 180, 208, 206), (178, 176, 209, 210), (177, 178, 210, 211), (176, 177, 211, 209), (175, 173, 212, 213), (174, 175, 213, 214), (173, 174, 214, 212), (172, 170, 215, 216), (171, 172, 216, 217), (170, 171, 217, 215), (169, 167, 218, 219), (168, 169, 219, 220), (167, 168, 220, 218), (166, 164, 221, 222), (165, 166, 222, 223), (164, 165, 223, 221), (163, 161, 224, 225), (162, 163, 225, 226), (161, 162, 226, 224), (160, 158, 228, 227), (159, 160, 227, 229), (158, 159, 229, 228), (157, 155, 230, 231), (156, 157, 231, 232), (155, 156, 232, 230), (154, 152, 233, 234), (153, 154, 234, 235), (152, 153, 235, 233), (151, 149, 236, 237), (150, 151, 237, 238), (149, 150, 238, 236), (148, 146, 240, 239), (147, 148, 239, 241), (146, 147, 241, 240), (145, 143, 243, 242), (144, 145, 242, 244), (143, 144, 244, 243), (142, 140, 245, 246), (141, 142, 246, 247), (140, 141, 247, 245), (139, 137, 248, 249), (138, 139, 249, 250), (137, 138, 250, 248), (136, 134, 251, 252), (135, 136, 252, 253), (134, 135, 253, 251), (133, 131, 254, 255), (132, 133, 255, 256), (131, 132, 256, 254), (130, 128, 258, 257), (129, 130, 257, 259), (128, 129, 259, 258), (127, 125, 260, 261), (126, 127, 261, 262), (125, 126, 262, 260), (124, 122, 263, 264), (123, 124, 264, 265), (122, 123, 265, 263), (121, 119, 267, 266), (120, 121, 266, 268), (119, 120, 268, 267), (118, 116, 270, 269), (117, 118, 269, 271), (116, 117, 271, 270), (115, 113, 273, 272), (114, 115, 272, 274), (113, 114, 274, 273), (112, 110, 275, 276), (111, 112, 276, 277), (110, 111, 277, 275), (109, 107, 279, 278), (108, 109, 278, 280), (107, 108, 280, 279), (106, 104, 281, 282), (105, 106, 282, 283), (104, 105, 283, 281), (103, 101, 284, 285), (102, 103, 285, 286), (101, 102, 286, 284), (100, 98, 288, 287), (99, 100, 287, 289), (98, 99, 289, 288), (194, 196, 195), (197, 199, 198), (200, 202, 201), (203, 205, 204), (206, 208, 207), (209, 211, 210), (212, 214, 213), (215, 217, 216), (218, 220, 219), (221, 223, 222), (224, 226, 225), (228, 229, 227), (230, 232, 231), (233, 235, 234), (236, 238, 237), (240, 241, 239), (243, 244, 242), (245, 247, 246), (248, 250, 249), (251, 253, 252), (254, 256, 255), (258, 259, 257), (260, 262, 261), (263, 265, 264), (267, 268, 266), (270, 271, 269), (273, 274, 272), (275, 277, 276), (279, 280, 278), (281, 283, 282), (284, 286, 285), (288, 289, 287), (290, 362, 338, 314), (339, 363, 291, 315), (292, 364, 340, 316), (341, 365, 293, 317), (294, 366, 342, 318), (343, 367, 295, 319), (296, 368, 344, 320), (345, 369, 297, 321), (298, 370, 346, 322), (347, 371, 299, 323), (300, 372, 348, 324), (349, 373, 301, 325), (302, 374, 350, 326), (351, 375, 303, 327), (304, 376, 352, 328), (353, 377, 305, 329), (306, 378, 354, 330), (355, 379, 307, 331), (308, 380, 356, 332), (357, 381, 309, 333), (310, 382, 358, 334), (359, 383, 311, 335), (312, 384, 360, 336), (361, 385, 313, 337), (386, 410, 434, 458), (435, 411, 387, 459), (388, 412, 436, 460), (437, 413, 389, 461), (390, 414, 438, 462), (439, 415, 391, 463), (392, 416, 440, 464), (441, 417, 393, 465), (394, 418, 442, 466), (443, 419, 395, 467), (396, 420, 444, 468), (445, 421, 397, 469), (398, 422, 446, 470), (447, 423, 399, 471), (400, 424, 448, 472), (449, 425, 401, 473), (402, 426, 450, 474), (451, 427, 403, 475), (404, 428, 452, 476), (453, 429, 405, 477), (406, 430, 454, 478), (455, 431, 407, 479), (408, 432, 456, 480), (457, 433, 409, 481), (410, 482, 506, 434), (507, 483, 411, 435), (412, 484, 508, 436), (509, 485, 413, 437), (414, 486, 510, 438), (511, 487, 415, 439), (416, 488, 512, 440), (513, 489, 417, 441), (418, 490, 514, 442), (515, 491, 419, 443), (420, 492, 516, 444), (517, 493, 421, 445), (422, 494, 518, 446), (519, 495, 423, 447), (424, 496, 520, 448), (521, 497, 425, 449), (426, 498, 522, 450), (523, 499, 427, 451), (428, 500, 524, 452), (525, 501, 429, 453), (430, 502, 526, 454), (527, 503, 431, 455), (432, 504, 528, 456), (529, 505, 433, 457), (338, 530, 554, 314), (555, 531, 339, 315), (340, 532, 556, 316), (557, 533, 341, 317), (342, 534, 558, 318), (559, 535, 343, 319), (344, 536, 560, 320), (561, 537, 345, 321), (346, 538, 562, 322), (563, 539, 347, 323), (348, 540, 564, 324), (565, 541, 349, 325), (350, 542, 566, 326), (567, 543, 351, 327), (352, 544, 568, 328), (569, 545, 353, 329), (354, 546, 570, 330), (571, 547, 355, 331), (356, 548, 572, 332), (573, 549, 357, 333), (358, 550, 574, 334), (575, 551, 359, 335), (360, 552, 576, 336), (577, 553, 361, 337), (290, 314, 602, 578), (603, 315, 291, 579), (292, 316, 604, 580), (605, 317, 293, 581), (294, 318, 606, 582), (607, 319, 295, 583), (296, 320, 608, 584), (609, 321, 297, 585), (298, 322, 610, 586), (611, 323, 299, 587), (300, 324, 612, 588), (613, 325, 301, 589), (302, 326, 614, 590), (615, 327, 303, 591), (304, 328, 616, 592), (617, 329, 305, 593), (306, 330, 618, 594), (619, 331, 307, 595), (308, 332, 620, 596), (621, 333, 309, 597), (310, 334, 622, 598), (623, 335, 311, 599), (312, 336, 624, 600), (625, 337, 313, 601), (338, 362, 650, 626), (651, 363, 339, 627), (340, 364, 652, 628), (653, 365, 341, 629), (342, 366, 654, 630), (655, 367, 343, 631), (344, 368, 656, 632), (657, 369, 345, 633), (346, 370, 658, 634), (659, 371, 347, 635), (348, 372, 660, 636), (661, 373, 349, 637), (350, 374, 662, 638), (663, 375, 351, 639), (352, 376, 664, 640), (665, 377, 353, 641), (354, 378, 666, 642), (667, 379, 355, 643), (356, 380, 668, 644), (669, 381, 357, 645), (358, 382, 670, 646), (671, 383, 359, 647), (360, 384, 672, 648), (673, 385, 361, 649), (626, 674, 530, 338), (531, 675, 627, 339), (628, 676, 532, 340), (533, 677, 629, 341), (630, 678, 534, 342), (535, 679, 631, 343), (632, 680, 536, 344), (537, 681, 633, 345), (634, 682, 538, 346), (539, 683, 635, 347), (636, 684, 540, 348), (541, 685, 637, 349), (638, 686, 542, 350), (543, 687, 639, 351), (640, 688, 544, 352), (545, 689, 641, 353), (642, 690, 546, 354), (547, 691, 643, 355), (644, 692, 548, 356), (549, 693, 645, 357), (646, 694, 550, 358), (551, 695, 647, 359), (648, 696, 552, 360), (553, 697, 649, 361), (314, 554, 698, 602), (699, 555, 315, 603), (316, 556, 700, 604), (701, 557, 317, 605), (318, 558, 702, 606), (703, 559, 319, 607), (320, 560, 704, 608), (705, 561, 321, 609), (322, 562, 706, 610), (707, 563, 323, 611), (324, 564, 708, 612), (709, 565, 325, 613), (326, 566, 710, 614), (711, 567, 327, 615), (328, 568, 712, 616), (713, 569, 329, 617), (330, 570, 714, 618), (715, 571, 331, 619), (332, 572, 716, 620), (717, 573, 333, 621), (334, 574, 718, 622), (719, 575, 335, 623), (336, 576, 720, 624), (721, 577, 337, 625), (554, 530, 674, 698), (675, 531, 555, 699), (556, 532, 676, 700), (677, 533, 557, 701), (558, 534, 678, 702), (679, 535, 559, 703), (560, 536, 680, 704), (681, 537, 561, 705), (562, 538, 682, 706), (683, 539, 563, 707), (564, 540, 684, 708), (685, 541, 565, 709), (566, 542, 686, 710), (687, 543, 567, 711), (568, 544, 688, 712), (689, 545, 569, 713), (570, 546, 690, 714), (691, 547, 571, 715), (572, 548, 692, 716), (693, 549, 573, 717), (574, 550, 694, 718), (695, 551, 575, 719), (576, 552, 696, 720), (697, 553, 577, 721), (650, 734, 722, 578), (722, 734, 651, 579), (652, 735, 723, 580), (723, 735, 653, 581), (654, 736, 724, 582), (724, 736, 655, 583), (656, 737, 725, 584), (725, 737, 657, 585), (658, 738, 726, 586), (726, 738, 659, 587), (660, 739, 727, 588), (727, 739, 661, 589), (662, 740, 728, 590), (728, 740, 663, 591), (664, 741, 729, 592), (729, 741, 665, 593), (666, 742, 730, 594), (730, 742, 667, 595), (668, 743, 731, 596), (731, 743, 669, 597), (670, 744, 732, 598), (732, 744, 671, 599), (672, 745, 733, 600), (733, 745, 673, 601), (362, 746, 734, 650), (734, 746, 363, 651), (364, 747, 735, 652), (735, 747, 365, 653), (366, 748, 736, 654), (736, 748, 367, 655), (368, 749, 737, 656), (737, 749, 369, 657), (370, 750, 738, 658), (738, 750, 371, 659), (372, 751, 739, 660), (739, 751, 373, 661), (374, 752, 740, 662), (740, 752, 375, 663), (376, 753, 741, 664), (741, 753, 377, 665), (378, 754, 742, 666), (742, 754, 379, 667), (380, 755, 743, 668), (743, 755, 381, 669), (382, 756, 744, 670), (744, 756, 383, 671), (384, 757, 745, 672), (745, 757, 385, 673), (758, 290, 578, 722), (758, 722, 579, 291), (580, 723, 759, 292), (759, 723, 581, 293), (582, 724, 760, 294), (760, 724, 583, 295), (584, 725, 761, 296), (761, 725, 585, 297), (586, 726, 762, 298), (762, 726, 587, 299), (588, 727, 763, 300), (763, 727, 589, 301), (590, 728, 764, 302), (764, 728, 591, 303), (592, 729, 765, 304), (765, 729, 593, 305), (594, 730, 766, 306), (766, 730, 595, 307), (596, 731, 767, 308), (767, 731, 597, 309), (598, 732, 768, 310), (768, 732, 599, 311), (600, 733, 769, 312), (769, 733, 601, 313), (290, 758, 746, 362), (746, 758, 291, 363), (292, 759, 747, 364), (747, 759, 293, 365), (294, 760, 748, 366), (748, 760, 295, 367), (296, 761, 749, 368), (749, 761, 297, 369), (298, 762, 750, 370), (750, 762, 299, 371), (300, 763, 751, 372), (751, 763, 301, 373), (302, 764, 752, 374), (752, 764, 303, 375), (304, 765, 753, 376), (753, 765, 305, 377), (306, 766, 754, 378), (754, 766, 307, 379), (308, 767, 755, 380), (755, 767, 309, 381), (310, 768, 756, 382), (756, 768, 311, 383), (312, 769, 757, 384), (757, 769, 313, 385), (722, 758, 746, 734), (723, 759, 747, 735), (724, 760, 748, 736), (725, 761, 749, 737), (726, 762, 750, 738), (727, 763, 751, 739), (728, 764, 752, 740), (729, 765, 753, 741), (730, 766, 754, 742), (731, 767, 755, 743), (732, 768, 756, 744), (733, 769, 757, 745), (770, 794, 410, 386), (411, 795, 771, 387), (772, 796, 412, 388), (413, 797, 773, 389), (774, 798, 414, 390), (415, 799, 775, 391), (776, 800, 416, 392), (417, 801, 777, 393), (778, 802, 418, 394), (419, 803, 779, 395), (780, 804, 420, 396), (421, 805, 781, 397), (782, 806, 422, 398), (423, 807, 783, 399), (784, 808, 424, 400), (425, 809, 785, 401), (786, 810, 426, 402), (427, 811, 787, 403), (788, 812, 428, 404), (429, 813, 789, 405), (790, 814, 430, 406), (431, 815, 791, 407), (792, 816, 432, 408), (433, 817, 793, 409), (818, 842, 458, 434), (459, 843, 819, 435), (820, 844, 460, 436), (461, 845, 821, 437), (822, 846, 462, 438), (463, 847, 823, 439), (824, 848, 464, 440), (465, 849, 825, 441), (826, 850, 466, 442), (467, 851, 827, 443), (828, 852, 468, 444), (469, 853, 829, 445), (830, 854, 470, 446), (471, 855, 831, 447), (832, 856, 472, 448), (473, 857, 833, 449), (834, 858, 474, 450), (475, 859, 835, 451), (836, 860, 476, 452), (477, 861, 837, 453), (838, 862, 478, 454), (479, 863, 839, 455), (840, 864, 480, 456), (481, 865, 841, 457), (434, 506, 866, 818), (867, 507, 435, 819), (436, 508, 868, 820), (869, 509, 437, 821), (438, 510, 870, 822), (871, 511, 439, 823), (440, 512, 872, 824), (873, 513, 441, 825), (442, 514, 874, 826), (875, 515, 443, 827), (444, 516, 876, 828), (877, 517, 445, 829), (446, 518, 878, 830), (879, 519, 447, 831), (448, 520, 880, 832), (881, 521, 449, 833), (450, 522, 882, 834), (883, 523, 451, 835), (452, 524, 884, 836), (885, 525, 453, 837), (454, 526, 886, 838), (887, 527, 455, 839), (456, 528, 888, 840), (889, 529, 457, 841), (794, 890, 482, 410), (483, 891, 795, 411), (796, 892, 484, 412), (485, 893, 797, 413), (798, 894, 486, 414), (487, 895, 799, 415), (800, 896, 488, 416), (489, 897, 801, 417), (802, 898, 490, 418), (491, 899, 803, 419), (804, 900, 492, 420), (493, 901, 805, 421), (806, 902, 494, 422), (495, 903, 807, 423), (808, 904, 496, 424), (497, 905, 809, 425), (810, 906, 498, 426), (499, 907, 811, 427), (812, 908, 500, 428), (501, 909, 813, 429), (814, 910, 502, 430), (503, 911, 815, 431), (816, 912, 504, 432), (505, 913, 817, 433), (890, 866, 506, 482), (507, 867, 891, 483), (892, 868, 508, 484), (509, 869, 893, 485), (894, 870, 510, 486), (511, 871, 895, 487), (896, 872, 512, 488), (513, 873, 897, 489), (898, 874, 514, 490), (515, 875, 899, 491), (900, 876, 516, 492), (517, 877, 901, 493), (902, 878, 518, 494), (519, 879, 903, 495), (904, 880, 520, 496), (521, 881, 905, 497), (906, 882, 522, 498), (523, 883, 907, 499), (908, 884, 524, 500), (525, 885, 909, 501), (910, 886, 526, 502), (527, 887, 911, 503), (912, 888, 528, 504), (529, 889, 913, 505), (770, 926, 914, 842), (914, 926, 771, 843), (772, 927, 915, 844), (915, 927, 773, 845), (774, 928, 916, 846), (916, 928, 775, 847), (776, 929, 917, 848), (917, 929, 777, 849), (778, 930, 918, 850), (918, 930, 779, 851), (780, 931, 919, 852), (919, 931, 781, 853), (782, 932, 920, 854), (920, 932, 783, 855), (784, 933, 921, 856), (921, 933, 785, 857), (786, 934, 922, 858), (922, 934, 787, 859), (788, 935, 923, 860), (923, 935, 789, 861), (790, 936, 924, 862), (924, 936, 791, 863), (792, 937, 925, 864), (925, 937, 793, 865), (842, 914, 938, 458), (938, 914, 843, 459), (844, 915, 939, 460), (939, 915, 845, 461), (846, 916, 940, 462), (940, 916, 847, 463), (848, 917, 941, 464), (941, 917, 849, 465), (850, 918, 942, 466), (942, 918, 851, 467), (852, 919, 943, 468), (943, 919, 853, 469), (854, 920, 944, 470), (944, 920, 855, 471), (856, 921, 945, 472), (945, 921, 857, 473), (858, 922, 946, 474), (946, 922, 859, 475), (860, 923, 947, 476), (947, 923, 861, 477), (862, 924, 948, 478), (948, 924, 863, 479), (864, 925, 949, 480), (949, 925, 865, 481), (386, 950, 926, 770), (926, 950, 387, 771), (388, 951, 927, 772), (927, 951, 389, 773), (390, 952, 928, 774), (928, 952, 391, 775), (392, 953, 929, 776), (929, 953, 393, 777), (394, 954, 930, 778), (930, 954, 395, 779), (396, 955, 931, 780), (931, 955, 397, 781), (398, 956, 932, 782), (932, 956, 399, 783), (400, 957, 933, 784), (933, 957, 401, 785), (402, 958, 934, 786), (934, 958, 403, 787), (404, 959, 935, 788), (935, 959, 405, 789), (406, 960, 936, 790), (936, 960, 407, 791), (408, 961, 937, 792), (937, 961, 409, 793), (458, 938, 950, 386), (950, 938, 459, 387), (460, 939, 951, 388), (951, 939, 461, 389), (462, 940, 952, 390), (952, 940, 463, 391), (464, 941, 953, 392), (953, 941, 465, 393), (466, 942, 954, 394), (954, 942, 467, 395), (468, 943, 955, 396), (955, 943, 469, 397), (470, 944, 956, 398), (956, 944, 471, 399), (472, 945, 957, 400), (957, 945, 473, 401), (474, 946, 958, 402), (958, 946, 475, 403), (476, 947, 959, 404), (959, 947, 477, 405), (478, 948, 960, 406), (960, 948, 479, 407), (480, 949, 961, 408), (961, 949, 481, 409), (950, 926, 914, 938), (951, 927, 915, 939), (952, 928, 916, 940), (953, 929, 917, 941), (954, 930, 918, 942), (955, 931, 919, 943), (956, 932, 920, 944), (957, 933, 921, 945), (958, 934, 922, 946), (959, 935, 923, 947), (960, 936, 924, 948), (961, 937, 925, 949), (578, 602, 986, 962), (987, 603, 579, 963), (580, 604, 988, 964), (989, 605, 581, 965), (582, 606, 990, 966), (991, 607, 583, 967), (584, 608, 992, 968), (993, 609, 585, 969), (586, 610, 994, 970), (995, 611, 587, 971), (588, 612, 996, 972), (997, 613, 589, 973), (590, 614, 998, 974), (999, 615, 591, 975), (592, 616, 1000, 976), (1001, 617, 593, 977), (594, 618, 1002, 978), (1003, 619, 595, 979), (596, 620, 1004, 980), (1005, 621, 597, 981), (598, 622, 1006, 982), (1007, 623, 599, 983), (600, 624, 1008, 984), (1009, 625, 601, 985), (962, 986, 794, 770), (795, 987, 963, 771), (964, 988, 796, 772), (797, 989, 965, 773), (966, 990, 798, 774), (799, 991, 967, 775), (968, 992, 800, 776), (801, 993, 969, 777), (970, 994, 802, 778), (803, 995, 971, 779), (972, 996, 804, 780), (805, 997, 973, 781), (974, 998, 806, 782), (807, 999, 975, 783), (976, 1000, 808, 784), (809, 1001, 977, 785), (978, 1002, 810, 786), (811, 1003, 979, 787), (980, 1004, 812, 788), (813, 1005, 981, 789), (982, 1006, 814, 790), (815, 1007, 983, 791), (984, 1008, 816, 792), (817, 1009, 985, 793), (1010, 1034, 842, 818), (843, 1035, 1011, 819), (1012, 1036, 844, 820), (845, 1037, 1013, 821), (1014, 1038, 846, 822), (847, 1039, 1015, 823), (1016, 1040, 848, 824), (849, 1041, 1017, 825), (1018, 1042, 850, 826), (851, 1043, 1019, 827), (1020, 1044, 852, 828), (853, 1045, 1021, 829), (1022, 1046, 854, 830), (855, 1047, 1023, 831), (1024, 1048, 856, 832), (857, 1049, 1025, 833), (1026, 1050, 858, 834), (859, 1051, 1027, 835), (1028, 1052, 860, 836), (861, 1053, 1029, 837), (1030, 1054, 862, 838), (863, 1055, 1031, 839), (1032, 1056, 864, 840), (865, 1057, 1033, 841), (770, 842, 1034, 962), (1035, 843, 771, 963), (772, 844, 1036, 964), (1037, 845, 773, 965), (774, 846, 1038, 966), (1039, 847, 775, 967), (776, 848, 1040, 968), (1041, 849, 777, 969), (778, 850, 1042, 970), (1043, 851, 779, 971), (780, 852, 1044, 972), (1045, 853, 781, 973), (782, 854, 1046, 974), (1047, 855, 783, 975), (784, 856, 1048, 976), (1049, 857, 785, 977), (786, 858, 1050, 978), (1051, 859, 787, 979), (788, 860, 1052, 980), (1053, 861, 789, 981), (790, 862, 1054, 982), (1055, 863, 791, 983), (792, 864, 1056, 984), (1057, 865, 793, 985), (962, 1034, 650, 578), (651, 1035, 963, 579), (964, 1036, 652, 580), (653, 1037, 965, 581), (966, 1038, 654, 582), (655, 1039, 967, 583), (968, 1040, 656, 584), (657, 1041, 969, 585), (970, 1042, 658, 586), (659, 1043, 971, 587), (972, 1044, 660, 588), (661, 1045, 973, 589), (974, 1046, 662, 590), (663, 1047, 975, 591), (976, 1048, 664, 592), (665, 1049, 977, 593), (978, 1050, 666, 594), (667, 1051, 979, 595), (980, 1052, 668, 596), (669, 1053, 981, 597), (982, 1054, 670, 598), (671, 1055, 983, 599), (984, 1056, 672, 600), (673, 1057, 985, 601), (818, 866, 1058, 1010), (1059, 867, 819, 1011), (820, 868, 1060, 1012), (1061, 869, 821, 1013), (822, 870, 1062, 1014), (1063, 871, 823, 1015), (824, 872, 1064, 1016), (1065, 873, 825, 1017), (826, 874, 1066, 1018), (1067, 875, 827, 1019), (828, 876, 1068, 1020), (1069, 877, 829, 1021), (830, 878, 1070, 1022), (1071, 879, 831, 1023), (832, 880, 1072, 1024), (1073, 881, 833, 1025), (834, 882, 1074, 1026), (1075, 883, 835, 1027), (836, 884, 1076, 1028), (1077, 885, 837, 1029), (838, 886, 1078, 1030), (1079, 887, 839, 1031), (840, 888, 1080, 1032), (1081, 889, 841, 1033), (1010, 1058, 674, 626), (675, 1059, 1011, 627), (1012, 1060, 676, 628), (677, 1061, 1013, 629), (1014, 1062, 678, 630), (679, 1063, 1015, 631), (1016, 1064, 680, 632), (681, 1065, 1017, 633), (1018, 1066, 682, 634), (683, 1067, 1019, 635), (1020, 1068, 684, 636), (685, 1069, 1021, 637), (1022, 1070, 686, 638), (687, 1071, 1023, 639), (1024, 1072, 688, 640), (689, 1073, 1025, 641), (1026, 1074, 690, 642), (691, 1075, 1027, 643), (1028, 1076, 692, 644), (693, 1077, 1029, 645), (1030, 1078, 694, 646), (695, 1079, 1031, 647), (1032, 1080, 696, 648), (697, 1081, 1033, 649), (602, 698, 1082, 986), (1083, 699, 603, 987), (604, 700, 1084, 988), (1085, 701, 605, 989), (606, 702, 1086, 990), (1087, 703, 607, 991), (608, 704, 1088, 992), (1089, 705, 609, 993), (610, 706, 1090, 994), (1091, 707, 611, 995), (612, 708, 1092, 996), (1093, 709, 613, 997), (614, 710, 1094, 998), (1095, 711, 615, 999), (616, 712, 1096, 1000), (1097, 713, 617, 1001), (618, 714, 1098, 1002), (1099, 715, 619, 1003), (620, 716, 1100, 1004), (1101, 717, 621, 1005), (622, 718, 1102, 1006), (1103, 719, 623, 1007), (624, 720, 1104, 1008), (1105, 721, 625, 1009), (986, 1082, 890, 794), (891, 1083, 987, 795), (988, 1084, 892, 796), (893, 1085, 989, 797), (990, 1086, 894, 798), (895, 1087, 991, 799), (992, 1088, 896, 800), (897, 1089, 993, 801), (994, 1090, 898, 802), (899, 1091, 995, 803), (996, 1092, 900, 804), (901, 1093, 997, 805), (998, 1094, 902, 806), (903, 1095, 999, 807), (1000, 1096, 904, 808), (905, 1097, 1001, 809), (1002, 1098, 906, 810), (907, 1099, 1003, 811), (1004, 1100, 908, 812), (909, 1101, 1005, 813), (1006, 1102, 910, 814), (911, 1103, 1007, 815), (1008, 1104, 912, 816), (913, 1105, 1009, 817), (698, 674, 1058, 1082), (1059, 675, 699, 1083), (700, 676, 1060, 1084), (1061, 677, 701, 1085), (702, 678, 1062, 1086), (1063, 679, 703, 1087), (704, 680, 1064, 1088), (1065, 681, 705, 1089), (706, 682, 1066, 1090), (1067, 683, 707, 1091), (708, 684, 1068, 1092), (1069, 685, 709, 1093), (710, 686, 1070, 1094), (1071, 687, 711, 1095), (712, 688, 1072, 1096), (1073, 689, 713, 1097), (714, 690, 1074, 1098), (1075, 691, 715, 1099), (716, 692, 1076, 1100), (1077, 693, 717, 1101), (718, 694, 1078, 1102), (1079, 695, 719, 1103), (720, 696, 1080, 1104), (1081, 697, 721, 1105), (1082, 1058, 866, 890), (867, 1059, 1083, 891), (1084, 1060, 868, 892), (869, 1061, 1085, 893), (1086, 1062, 870, 894), (871, 1063, 1087, 895), (1088, 1064, 872, 896), (873, 1065, 1089, 897), (1090, 1066, 874, 898), (875, 1067, 1091, 899), (1092, 1068, 876, 900), (877, 1069, 1093, 901), (1094, 1070, 878, 902), (879, 1071, 1095, 903), (1096, 1072, 880, 904), (881, 1073, 1097, 905), (1098, 1074, 882, 906), (883, 1075, 1099, 907), (1100, 1076, 884, 908), (885, 1077, 1101, 909), (1102, 1078, 886, 910), (887, 1079, 1103, 911), (1104, 1080, 888, 912), (889, 1081, 1105, 913), (1010, 1130, 1106, 1034), (1107, 1131, 1011, 1035), (1012, 1132, 1108, 1036), (1109, 1133, 1013, 1037), (1014, 1134, 1110, 1038), (1111, 1135, 1015, 1039), (1016, 1136, 1112, 1040), (1113, 1137, 1017, 1041), (1018, 1138, 1114, 1042), (1115, 1139, 1019, 1043), (1020, 1140, 1116, 1044), (1117, 1141, 1021, 1045), (1022, 1142, 1118, 1046), (1119, 1143, 1023, 1047), (1024, 1144, 1120, 1048), (1121, 1145, 1025, 1049), (1026, 1146, 1122, 1050), (1123, 1147, 1027, 1051), (1028, 1148, 1124, 1052), (1125, 1149, 1029, 1053), (1030, 1150, 1126, 1054), (1127, 1151, 1031, 1055), (1032, 1152, 1128, 1056), (1129, 1153, 1033, 1057), (1034, 1106, 1154, 650), (1155, 1107, 1035, 651), (1036, 1108, 1156, 652), (1157, 1109, 1037, 653), (1038, 1110, 1158, 654), (1159, 1111, 1039, 655), (1040, 1112, 1160, 656), (1161, 1113, 1041, 657), (1042, 1114, 1162, 658), (1163, 1115, 1043, 659), (1044, 1116, 1164, 660), (1165, 1117, 1045, 661), (1046, 1118, 1166, 662), (1167, 1119, 1047, 663), (1048, 1120, 1168, 664), (1169, 1121, 1049, 665), (1050, 1122, 1170, 666), (1171, 1123, 1051, 667), (1052, 1124, 1172, 668), (1173, 1125, 1053, 669), (1054, 1126, 1174, 670), (1175, 1127, 1055, 671), (1056, 1128, 1176, 672), (1177, 1129, 1057, 673), (626, 1178, 1130, 1010), (1131, 1179, 627, 1011), (628, 1180, 1132, 1012), (1133, 1181, 629, 1013), (630, 1182, 1134, 1014), (1135, 1183, 631, 1015), (632, 1184, 1136, 1016), (1137, 1185, 633, 1017), (634, 1186, 1138, 1018), (1139, 1187, 635, 1019), (636, 1188, 1140, 1020), (1141, 1189, 637, 1021), (638, 1190, 1142, 1022), (1143, 1191, 639, 1023), (640, 1192, 1144, 1024), (1145, 1193, 641, 1025), (642, 1194, 1146, 1026), (1147, 1195, 643, 1027), (644, 1196, 1148, 1028), (1149, 1197, 645, 1029), (646, 1198, 1150, 1030), (1151, 1199, 647, 1031), (648, 1200, 1152, 1032), (1153, 1201, 649, 1033), (650, 1154, 1178, 626), (1179, 1155, 651, 627), (652, 1156, 1180, 628), (1181, 1157, 653, 629), (654, 1158, 1182, 630), (1183, 1159, 655, 631), (656, 1160, 1184, 632), (1185, 1161, 657, 633), (658, 1162, 1186, 634), (1187, 1163, 659, 635), (660, 1164, 1188, 636), (1189, 1165, 661, 637), (662, 1166, 1190, 638), (1191, 1167, 663, 639), (664, 1168, 1192, 640), (1193, 1169, 665, 641), (666, 1170, 1194, 642), (1195, 1171, 667, 643), (668, 1172, 1196, 644), (1197, 1173, 669, 645), (670, 1174, 1198, 646), (1199, 1175, 671, 647), (672, 1176, 1200, 648), (1201, 1177, 673, 649), (1178, 1154, 1106, 1130), (1107, 1155, 1179, 1131), (1180, 1156, 1108, 1132), (1109, 1157, 1181, 1133), (1182, 1158, 1110, 1134), (1111, 1159, 1183, 1135), (1184, 1160, 1112, 1136), (1113, 1161, 1185, 1137), (1186, 1162, 1114, 1138), (1115, 1163, 1187, 1139), (1188, 1164, 1116, 1140), (1117, 1165, 1189, 1141), (1190, 1166, 1118, 1142), (1119, 1167, 1191, 1143), (1192, 1168, 1120, 1144), (1121, 1169, 1193, 1145), (1194, 1170, 1122, 1146), (1123, 1171, 1195, 1147), (1196, 1172, 1124, 1148), (1125, 1173, 1197, 1149), (1198, 1174, 1126, 1150), (1127, 1175, 1199, 1151), (1200, 1176, 1128, 1152), (1129, 1177, 1201, 1153)])
me_cylinder_005.materials.append(mat_material)
me_cylinder_005.use_remesh_preserve_volume = False
me_cylinder_005.use_remesh_preserve_attributes = False
me_cylinder_005.use_mirror_vertex_groups = False
me_cylinder_005.update()
me_cylinder_004 = bpy.data.meshes.new('Cylinder.004')
me_cylinder_004.from_pydata([], [], [])
me_cylinder_004.use_remesh_preserve_volume = False
me_cylinder_004.use_remesh_preserve_attributes = False
me_cylinder_004.use_mirror_vertex_groups = False
me_cylinder_004.update()
me_cylinder_001 = bpy.data.meshes.new('Cylinder.001')
me_cylinder_001.from_pydata([(0.0, 0.0, -1.0)], [], [])
me_cylinder_001.use_remesh_preserve_volume = False
me_cylinder_001.use_remesh_preserve_attributes = False
me_cylinder_001.use_mirror_vertex_groups = False
me_cylinder_001.update()

# ---- objects
ob_cylinder_002 = bpy.data.objects.new('Cylinder.002', me_cylinder_005)
ob_cylinder = bpy.data.objects.new('Cylinder', me_cylinder_004)
ob_cylinder_001 = bpy.data.objects.new('Cylinder.001', me_cylinder_001)
ob_lamp = bpy.data.objects.new('Lamp', light_lamp)
ob_camera = bpy.data.objects.new('Camera', cam_camera)

# ---- transforms, parenting, visibility, modifiers, constraints
ob_cylinder_002.location = (1.318, 0.09571, 0.3354)
ob_cylinder_002.rotation_euler = (0.0, 1.571, 0.0)
ob_cylinder_002.scale = (0.05773, 0.05773, 0.05773)
ob_cylinder_002.lineart.crease_threshold = 0.0
ob_cylinder.location = (2.454, 0.6511, 0.8852)
ob_cylinder.scale = (0.3657, 0.3657, 0.3657)
ob_cylinder.lineart.crease_threshold = 0.0
ob_cylinder_001.location = (0.3681, 0.2329, 1.066)
ob_cylinder_001.rotation_euler = (0.0, 1.571, 0.0)
ob_cylinder_001.scale = (0.106, 0.106, 0.106)
ob_cylinder_001.lineart.crease_threshold = 0.0
ob_lamp.location = (4.817, -2.39, 3.026)
ob_lamp.rotation_euler = (0.6503, 0.05522, 1.866)
ob_lamp.lock_rotations_4d = False
ob_lamp.empty_display_type = 'ARROWS'
ob_lamp.color = (0.0, 0.0, 0.0, 0.0)
ob_lamp.lineart.crease_threshold = 0.0
ob_camera.location = (7.481, -6.508, 7.402)
ob_camera.rotation_euler = (1.109, 0.01082, 0.8149)
ob_camera.lock_rotations_4d = False
ob_camera.empty_display_type = 'ARROWS'
ob_camera.color = (0.0, 0.0, 0.0, 0.0)
ob_camera.display_type = 'WIRE'
ob_camera.lineart.crease_threshold = 0.0

# ---- collection membership
col_collection_1.objects.link(ob_cylinder_002)
col_collection_1.objects.link(ob_cylinder)
col_collection_1.objects.link(ob_cylinder_001)
col_collection_1.objects.link(ob_lamp)
col_collection_1.objects.link(ob_camera)

# ---- scene / render settings (as saved in the file)
scene.camera = ob_camera
scene.frame_start = 1; scene.frame_end = 250; scene.frame_set(178)
scene.render.engine = 'BLENDER_EEVEE_NEXT'
scene.render.image_settings.color_mode = 'RGB'
scene.render.image_settings.compression = 90
scene.render.resolution_percentage = 50
scene.render.dither_intensity = 0.0
scene.render.bake_margin = 2
scene.render.bake_bias = 0.0
scene.cycles.use_denoising = False
scene.cycles.samples = 10
scene.cycles.sampling_pattern = 'TABULATED_SOBOL'
scene.cycles.light_sampling_threshold = 0.0
scene.cycles.use_adaptive_sampling = False
scene.cycles.use_light_tree = False
scene.cycles.blur_glossy = 0.0
scene.cycles.volume_bounces = 1
scene.cycles.pixel_filter_type = 'GAUSSIAN'
scene.cycles.sample_clamp_indirect = 0.0
scene.view_settings.view_transform = 'Standard'
bpy.context.view_layer.update()
